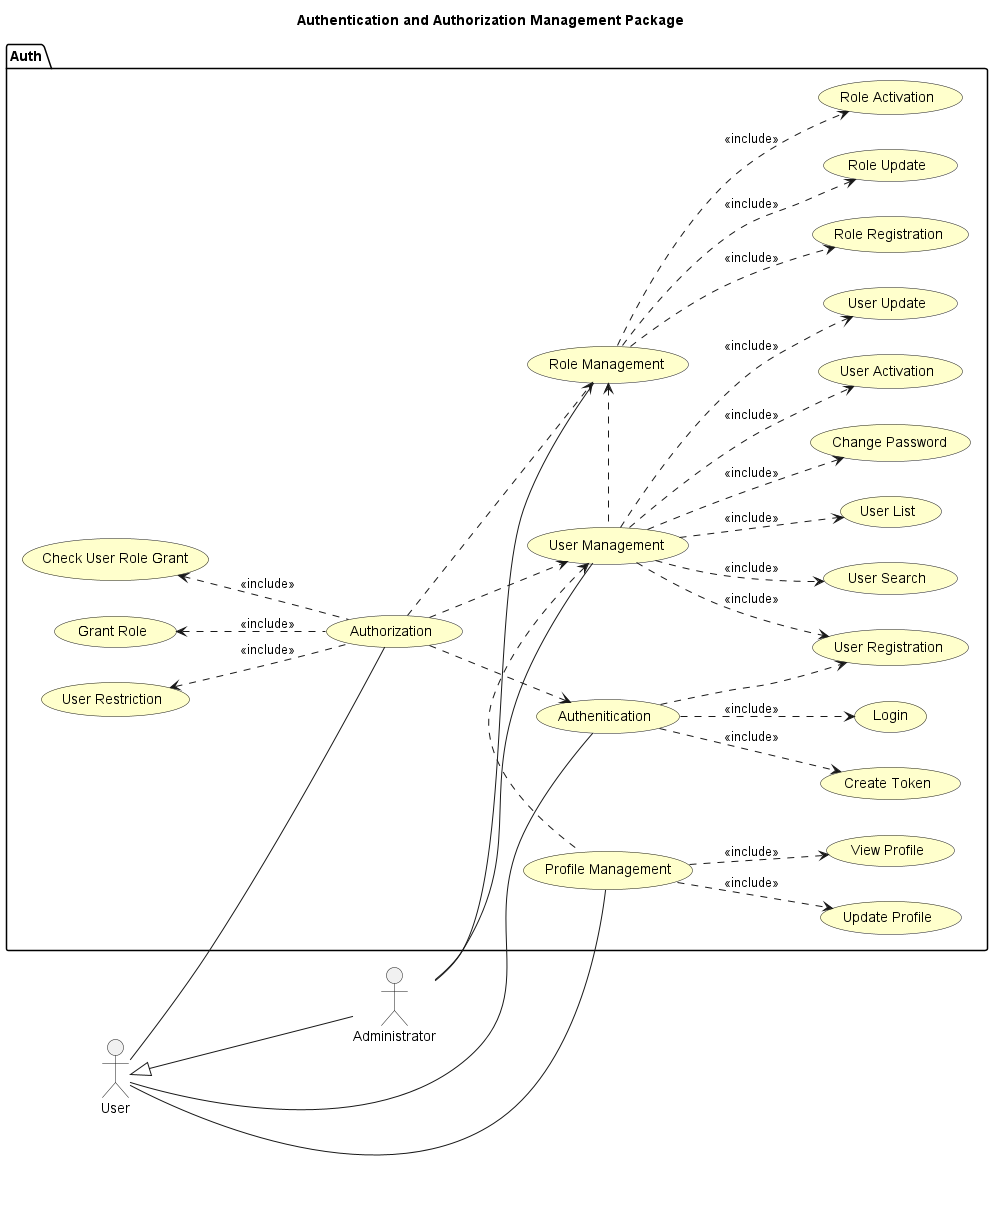

The diagram above was rendered by PlantUML. Its source (embedded in the PNG):
@startuml
left to right direction

skinparam useCaseBackgroundColor #Business

title Authentication and Authorization Management Package

:User: as User
:Administrator: as Admin

package "Auth"{
    usecase "Profile Management" as profileManagement
    usecase "Role Management" as roleManagement
    usecase "Role Registration" as roleRegistration
    usecase "Role Update" as roleUpdate
    usecase "Role Activation" as roleActivation
    usecase "User Management" as userManagement
    usecase "User Registration" as userRegistration
    usecase "User Activation" as userActivation
    usecase "User Update" as userUpdate
    usecase "User Search" as userSearch
    usecase "User List" as userList
    usecase "Update Profile" as updateProfile
    usecase "View Profile" as viewProfile
    usecase "Change Password" as changePassword
    usecase "Authenitication" as authentication
    usecase "Login" as login
    usecase "Create Token" as createToken
    usecase "Authorization" as authorization
    usecase "Grant Role" as grantRole
    usecase "User Restriction" as userRestriction
    usecase "Check User Role Grant" as checkGrant

}
User <|--Admin
Admin -- userManagement
Admin -- roleManagement
User -- authentication
User -- authorization
User -- profileManagement

userManagement <. profileManagement 
roleManagement <. userManagement 


userManagement ..> userRegistration : <<include>>
userManagement ..> userActivation : <<include>>
userManagement ..> changePassword : <<include>>
userManagement ..> userSearch : <<include>>
userManagement ..> userUpdate : <<include>>
userManagement ..> userList : <<include>>

profileManagement ..> updateProfile :<<include>>
profileManagement ..> viewProfile :<<include>>

roleManagement ..> roleRegistration : <<include>>
roleManagement ..> roleUpdate : <<include>>
roleManagement ..> roleActivation : <<include>>

authentication ..> userRegistration
authentication ..> login : <<include>>
authentication ..> createToken : <<include>>
authorization ..>  roleManagement
authorization ..> authentication 
authorization ..> userManagement
grantRole <.. authorization : <<include>>
userRestriction <.. authorization : <<include>>
checkGrant <.. authorization : <<include>>

@enduml